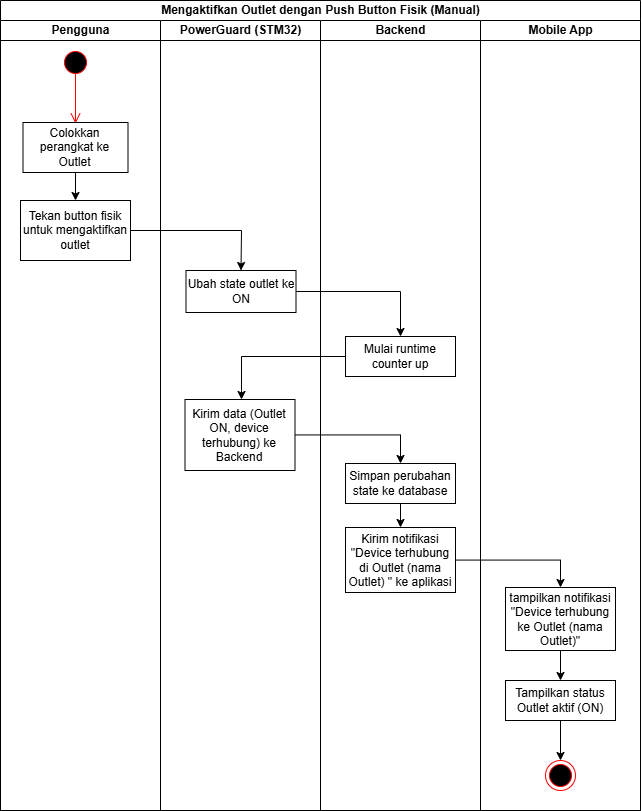

The diagram above was exported from draw.io. Its source (the exported page's mxGraphModel, read from the mxfile embedded in the PNG):
<mxGraphModel dx="3189" dy="3003" grid="1" gridSize="10" guides="1" tooltips="1" connect="1" arrows="1" fold="1" page="1" pageScale="1" pageWidth="850" pageHeight="1100" math="0" shadow="0">
  <root>
    <mxCell id="0" />
    <mxCell id="1" parent="0" />
    <mxCell id="2" value="Mengaktifkan Outlet dengan Push Button Fisik (Manual)" style="swimlane;childLayout=stackLayout;resizeParent=1;resizeParentMax=0;startSize=20;html=1;" vertex="1" parent="1">
      <mxGeometry x="-1600" y="-2030" width="640" height="810" as="geometry" />
    </mxCell>
    <mxCell id="3" value="Pengguna" style="swimlane;startSize=20;html=1;" vertex="1" parent="2">
      <mxGeometry y="20" width="160" height="790" as="geometry" />
    </mxCell>
    <mxCell id="4" value="" style="ellipse;html=1;shape=startState;fillColor=#000000;strokeColor=#ff0000;" vertex="1" parent="3">
      <mxGeometry x="59.999999999999545" y="27" width="30" height="30" as="geometry" />
    </mxCell>
    <mxCell id="5" value="" style="edgeStyle=orthogonalEdgeStyle;html=1;verticalAlign=bottom;endArrow=open;endSize=8;strokeColor=#ff0000;rounded=0;entryX=0.5;entryY=0;entryDx=0;entryDy=0;" edge="1" parent="3">
      <mxGeometry relative="1" as="geometry">
        <mxPoint x="74.99999999999955" y="103" as="targetPoint" />
        <mxPoint x="74.99999999999955" y="53" as="sourcePoint" />
      </mxGeometry>
    </mxCell>
    <mxCell id="6" style="edgeStyle=orthogonalEdgeStyle;rounded=0;orthogonalLoop=1;jettySize=auto;html=1;entryX=0.5;entryY=0;entryDx=0;entryDy=0;" edge="1" parent="3" source="7" target="8">
      <mxGeometry relative="1" as="geometry" />
    </mxCell>
    <mxCell id="7" value="Colokkan perangkat ke Outlet" style="whiteSpace=wrap;html=1;rounded=0;" vertex="1" parent="3">
      <mxGeometry x="22.5" y="102" width="105" height="50" as="geometry" />
    </mxCell>
    <mxCell id="8" value="Tekan button fisik untuk mengaktifkan outlet" style="rounded=0;whiteSpace=wrap;html=1;" vertex="1" parent="3">
      <mxGeometry x="20" y="180" width="110" height="60" as="geometry" />
    </mxCell>
    <mxCell id="9" value="PowerGuard (STM32)" style="swimlane;startSize=20;html=1;" vertex="1" parent="2">
      <mxGeometry x="160" y="20" width="160" height="790" as="geometry" />
    </mxCell>
    <mxCell id="10" value="Ubah state outlet ke ON" style="rounded=0;whiteSpace=wrap;html=1;" vertex="1" parent="9">
      <mxGeometry x="25.5" y="250" width="110" height="42" as="geometry" />
    </mxCell>
    <mxCell id="11" value="Kirim data (Outlet ON, device terhubung) ke Backend" style="rounded=0;whiteSpace=wrap;html=1;" vertex="1" parent="9">
      <mxGeometry x="24.5" y="379" width="110" height="71" as="geometry" />
    </mxCell>
    <mxCell id="12" value="Backend" style="swimlane;startSize=20;html=1;" vertex="1" parent="2">
      <mxGeometry x="320" y="20" width="160" height="790" as="geometry" />
    </mxCell>
    <mxCell id="13" style="edgeStyle=orthogonalEdgeStyle;rounded=0;orthogonalLoop=1;jettySize=auto;html=1;entryX=0.5;entryY=0;entryDx=0;entryDy=0;" edge="1" parent="12" source="14" target="15">
      <mxGeometry relative="1" as="geometry" />
    </mxCell>
    <mxCell id="14" value="Simpan perubahan state ke database" style="rounded=0;whiteSpace=wrap;html=1;" vertex="1" parent="12">
      <mxGeometry x="25" y="443" width="110" height="40" as="geometry" />
    </mxCell>
    <mxCell id="15" value="Kirim notifikasi &quot;Device terhubung di Outlet (nama Outlet) &quot; ke aplikasi" style="rounded=0;whiteSpace=wrap;html=1;" vertex="1" parent="12">
      <mxGeometry x="25" y="507" width="110" height="65" as="geometry" />
    </mxCell>
    <mxCell id="16" value="Mulai runtime counter up" style="rounded=0;whiteSpace=wrap;html=1;" vertex="1" parent="12">
      <mxGeometry x="25" y="316" width="110" height="40" as="geometry" />
    </mxCell>
    <mxCell id="17" value="Mobile App" style="swimlane;startSize=20;html=1;" vertex="1" parent="2">
      <mxGeometry x="480" y="20" width="160" height="790" as="geometry" />
    </mxCell>
    <mxCell id="18" style="edgeStyle=orthogonalEdgeStyle;rounded=0;orthogonalLoop=1;jettySize=auto;html=1;entryX=0.5;entryY=0;entryDx=0;entryDy=0;" edge="1" parent="17" source="19" target="21">
      <mxGeometry relative="1" as="geometry" />
    </mxCell>
    <mxCell id="19" value="tampilkan notifikasi &quot;Device terhubung ke Outlet (nama Outlet)&quot;" style="rounded=0;whiteSpace=wrap;html=1;" vertex="1" parent="17">
      <mxGeometry x="25" y="567" width="110" height="63" as="geometry" />
    </mxCell>
    <mxCell id="20" style="edgeStyle=orthogonalEdgeStyle;rounded=0;orthogonalLoop=1;jettySize=auto;html=1;entryX=0.5;entryY=0;entryDx=0;entryDy=0;" edge="1" parent="17" source="21" target="22">
      <mxGeometry relative="1" as="geometry" />
    </mxCell>
    <mxCell id="21" value="Tampilkan status Outlet aktif (ON)" style="rounded=0;whiteSpace=wrap;html=1;" vertex="1" parent="17">
      <mxGeometry x="25" y="660" width="110" height="40" as="geometry" />
    </mxCell>
    <mxCell id="22" value="" style="ellipse;html=1;shape=endState;fillColor=#000000;strokeColor=#ff0000;" vertex="1" parent="17">
      <mxGeometry x="64.99999999999955" y="740" width="30" height="30" as="geometry" />
    </mxCell>
    <mxCell id="23" value="" style="endArrow=classic;html=1;rounded=0;entryX=0.5;entryY=0;entryDx=0;entryDy=0;exitX=1;exitY=0.5;exitDx=0;exitDy=0;" edge="1" parent="2" source="8" target="10">
      <mxGeometry width="50" height="50" relative="1" as="geometry">
        <mxPoint x="-85" y="250" as="sourcePoint" />
        <mxPoint x="-35" y="200" as="targetPoint" />
        <Array as="points">
          <mxPoint x="241" y="230" />
        </Array>
      </mxGeometry>
    </mxCell>
    <mxCell id="24" style="edgeStyle=orthogonalEdgeStyle;rounded=0;orthogonalLoop=1;jettySize=auto;html=1;entryX=0.5;entryY=0;entryDx=0;entryDy=0;" edge="1" parent="2" source="11" target="14">
      <mxGeometry relative="1" as="geometry" />
    </mxCell>
    <mxCell id="25" style="edgeStyle=orthogonalEdgeStyle;rounded=0;orthogonalLoop=1;jettySize=auto;html=1;entryX=0.5;entryY=0;entryDx=0;entryDy=0;" edge="1" parent="2" source="15" target="19">
      <mxGeometry relative="1" as="geometry" />
    </mxCell>
    <mxCell id="26" value="" style="edgeStyle=orthogonalEdgeStyle;rounded=0;orthogonalLoop=1;jettySize=auto;html=1;" edge="1" parent="2" source="16" target="11">
      <mxGeometry relative="1" as="geometry">
        <Array as="points">
          <mxPoint x="241" y="390" />
          <mxPoint x="241" y="390" />
        </Array>
      </mxGeometry>
    </mxCell>
    <mxCell id="27" value="" style="endArrow=classic;html=1;rounded=0;entryX=0.5;entryY=0;entryDx=0;entryDy=0;exitX=1;exitY=0.5;exitDx=0;exitDy=0;edgeStyle=orthogonalEdgeStyle;" edge="1" parent="2" source="10" target="16">
      <mxGeometry width="50" height="50" relative="1" as="geometry">
        <mxPoint x="-229.5" y="392" as="sourcePoint" />
        <mxPoint x="-179.5" y="342" as="targetPoint" />
      </mxGeometry>
    </mxCell>
  </root>
</mxGraphModel>